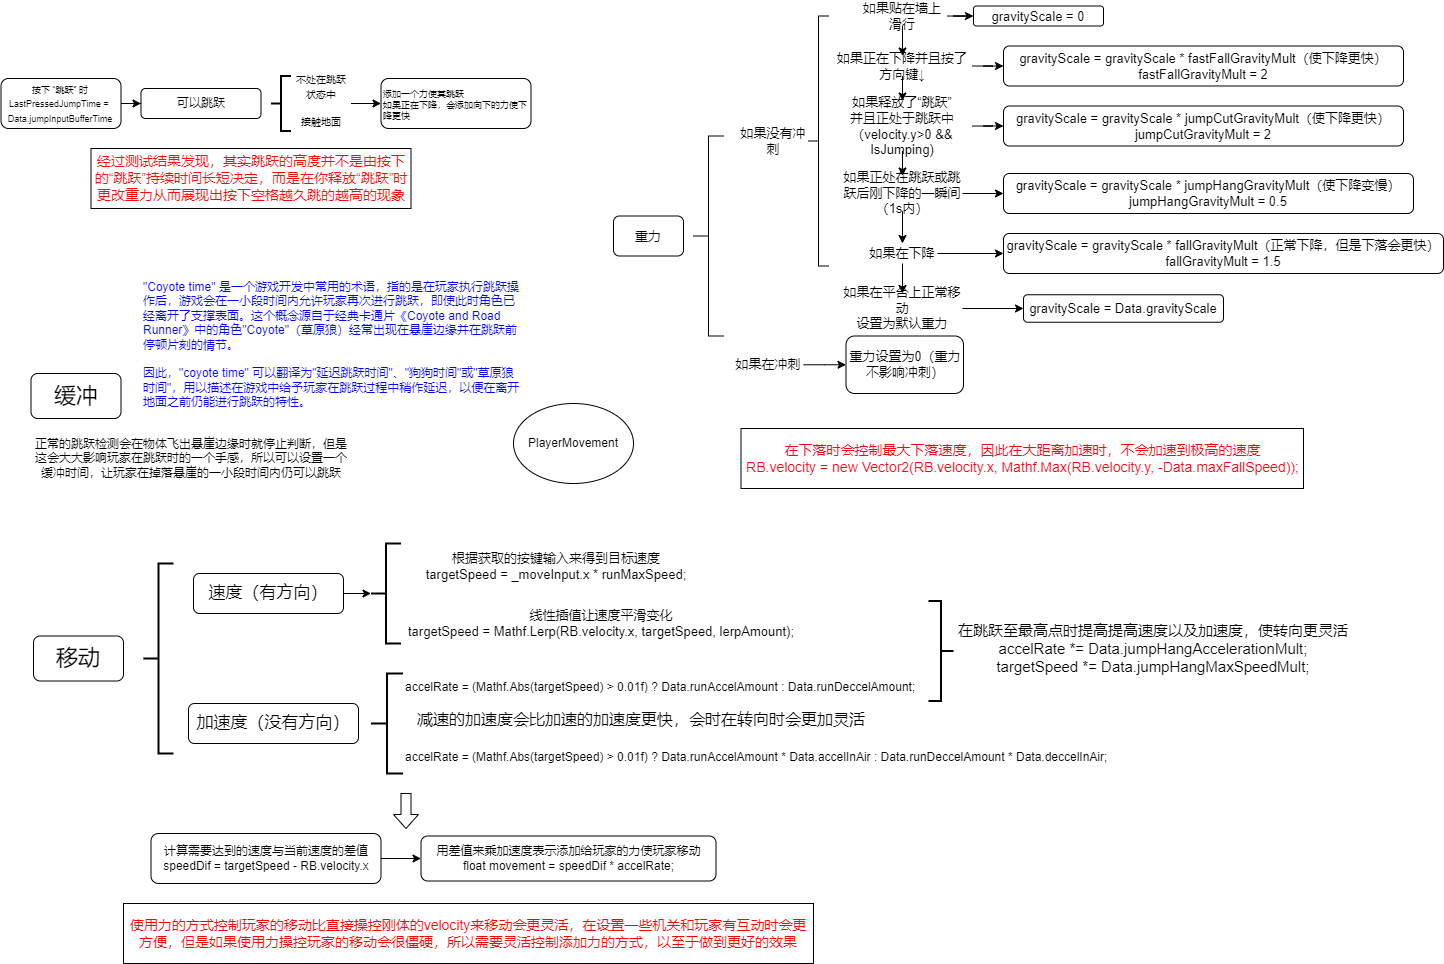

The diagram above was exported from draw.io. Its source (the exported page's mxGraphModel, read from the mxfile embedded in the PNG):
<mxGraphModel dx="1509" dy="2680" grid="1" gridSize="10" guides="1" tooltips="1" connect="1" arrows="1" fold="1" page="1" pageScale="1" pageWidth="1800" pageHeight="1800" math="0" shadow="0">
  <root>
    <mxCell id="0" />
    <mxCell id="1" parent="0" />
    <mxCell id="EYlVY_JouzwVkIWxApis-1" value="PlayerMovement" style="ellipse;whiteSpace=wrap;html=1;" parent="1" vertex="1">
      <mxGeometry x="1750" y="-40" width="120" height="80" as="geometry" />
    </mxCell>
    <mxCell id="zCzsBqM02ZfoCLKbF_8U-13" style="edgeStyle=orthogonalEdgeStyle;rounded=0;orthogonalLoop=1;jettySize=auto;html=1;entryX=0;entryY=0.5;entryDx=0;entryDy=0;" parent="1" source="EYlVY_JouzwVkIWxApis-2" target="zCzsBqM02ZfoCLKbF_8U-12" edge="1">
      <mxGeometry relative="1" as="geometry" />
    </mxCell>
    <mxCell id="EYlVY_JouzwVkIWxApis-2" value="&lt;font style=&quot;font-size: 9px;&quot;&gt;按下 “跳跃” 时&lt;br&gt;LastPressedJumpTime =&amp;nbsp; Data.jumpInputBufferTime&lt;/font&gt;" style="rounded=1;whiteSpace=wrap;html=1;" parent="1" vertex="1">
      <mxGeometry x="1237.5" y="-365" width="120" height="50" as="geometry" />
    </mxCell>
    <mxCell id="EYlVY_JouzwVkIWxApis-6" value="&lt;font style=&quot;font-size: 9px;&quot;&gt;添加一个力使其跳跃&lt;br&gt;&lt;div style=&quot;&quot;&gt;&lt;span style=&quot;background-color: initial;&quot;&gt;如果正在下降，会添加向下的力使下降更快&lt;/span&gt;&lt;/div&gt;&lt;/font&gt;" style="rounded=1;whiteSpace=wrap;html=1;align=left;" parent="1" vertex="1">
      <mxGeometry x="1617.5" y="-365" width="150" height="50" as="geometry" />
    </mxCell>
    <mxCell id="zCzsBqM02ZfoCLKbF_8U-28" style="edgeStyle=orthogonalEdgeStyle;rounded=0;orthogonalLoop=1;jettySize=auto;html=1;entryX=0;entryY=0.5;entryDx=0;entryDy=0;" parent="1" target="EYlVY_JouzwVkIWxApis-6" edge="1">
      <mxGeometry relative="1" as="geometry">
        <mxPoint x="1587.5" y="-340" as="sourcePoint" />
      </mxGeometry>
    </mxCell>
    <mxCell id="zCzsBqM02ZfoCLKbF_8U-5" value="" style="strokeWidth=2;html=1;shape=mxgraph.flowchart.annotation_2;align=left;labelPosition=right;pointerEvents=1;" parent="1" vertex="1">
      <mxGeometry x="1507.5" y="-367.5" width="20" height="55" as="geometry" />
    </mxCell>
    <mxCell id="zCzsBqM02ZfoCLKbF_8U-7" value="&lt;font style=&quot;font-size: 10px;&quot;&gt;不处在跳跃状态中&lt;/font&gt;" style="text;html=1;strokeColor=none;fillColor=none;align=center;verticalAlign=middle;whiteSpace=wrap;rounded=0;" parent="1" vertex="1">
      <mxGeometry x="1527.5" y="-367.5" width="60" height="20" as="geometry" />
    </mxCell>
    <mxCell id="zCzsBqM02ZfoCLKbF_8U-8" value="&lt;font style=&quot;font-size: 10px;&quot;&gt;接触地面&lt;/font&gt;" style="text;html=1;strokeColor=none;fillColor=none;align=center;verticalAlign=middle;whiteSpace=wrap;rounded=0;" parent="1" vertex="1">
      <mxGeometry x="1527.5" y="-332.5" width="60" height="20" as="geometry" />
    </mxCell>
    <mxCell id="zCzsBqM02ZfoCLKbF_8U-12" value="可以跳跃" style="rounded=1;whiteSpace=wrap;html=1;" parent="1" vertex="1">
      <mxGeometry x="1377.5" y="-355" width="120" height="30" as="geometry" />
    </mxCell>
    <mxCell id="zCzsBqM02ZfoCLKbF_8U-16" value="&lt;font style=&quot;font-size: 14px;&quot; color=&quot;#ff0808&quot;&gt;经过测试结果发现，其实跳跃的高度并不是由按下的“跳跃”持续时间长短决定，而是在你释放“跳跃”时更改重力从而展现出按下空格越久跳的越高的现象&lt;/font&gt;" style="rounded=0;whiteSpace=wrap;html=1;" parent="1" vertex="1">
      <mxGeometry x="1327.5" y="-295" width="320" height="60" as="geometry" />
    </mxCell>
    <mxCell id="zCzsBqM02ZfoCLKbF_8U-21" value="&lt;font style=&quot;font-size: 13px;&quot;&gt;重力&lt;/font&gt;" style="rounded=1;whiteSpace=wrap;html=1;strokeWidth=1;fontSize=13;" parent="1" vertex="1">
      <mxGeometry x="1850" y="-227.5" width="70" height="40" as="geometry" />
    </mxCell>
    <mxCell id="zCzsBqM02ZfoCLKbF_8U-22" value="" style="strokeWidth=1;html=1;shape=mxgraph.flowchart.annotation_2;align=left;labelPosition=right;pointerEvents=1;fontSize=13;" parent="1" vertex="1">
      <mxGeometry x="1930" y="-307.5" width="30" height="200" as="geometry" />
    </mxCell>
    <mxCell id="zCzsBqM02ZfoCLKbF_8U-23" value="&lt;font style=&quot;font-size: 13px;&quot;&gt;如果没有冲刺&lt;/font&gt;" style="text;html=1;strokeColor=none;fillColor=none;align=center;verticalAlign=middle;whiteSpace=wrap;rounded=0;strokeWidth=1;fontSize=13;" parent="1" vertex="1">
      <mxGeometry x="1975" y="-312.5" width="70" height="20" as="geometry" />
    </mxCell>
    <mxCell id="zCzsBqM02ZfoCLKbF_8U-27" style="edgeStyle=orthogonalEdgeStyle;rounded=0;orthogonalLoop=1;jettySize=auto;html=1;strokeWidth=1;fontSize=13;" parent="1" source="zCzsBqM02ZfoCLKbF_8U-24" target="zCzsBqM02ZfoCLKbF_8U-25" edge="1">
      <mxGeometry relative="1" as="geometry" />
    </mxCell>
    <mxCell id="zCzsBqM02ZfoCLKbF_8U-24" value="&lt;font style=&quot;font-size: 13px;&quot;&gt;如果在冲刺&lt;/font&gt;" style="text;html=1;strokeColor=none;fillColor=none;align=center;verticalAlign=middle;whiteSpace=wrap;rounded=0;strokeWidth=1;fontSize=13;" parent="1" vertex="1">
      <mxGeometry x="1970" y="-88.75" width="70" height="20" as="geometry" />
    </mxCell>
    <mxCell id="zCzsBqM02ZfoCLKbF_8U-25" value="&lt;font style=&quot;font-size: 13px;&quot;&gt;重力设置为0（重力不影响冲刺）&lt;/font&gt;" style="rounded=1;whiteSpace=wrap;html=1;strokeWidth=1;fontSize=13;" parent="1" vertex="1">
      <mxGeometry x="2082.5" y="-107.5" width="117.5" height="57.5" as="geometry" />
    </mxCell>
    <mxCell id="zCzsBqM02ZfoCLKbF_8U-29" value="" style="strokeWidth=1;html=1;shape=mxgraph.flowchart.annotation_2;align=left;labelPosition=right;pointerEvents=1;fontSize=13;" parent="1" vertex="1">
      <mxGeometry x="2045" y="-427.5" width="20" height="250" as="geometry" />
    </mxCell>
    <mxCell id="zCzsBqM02ZfoCLKbF_8U-38" style="edgeStyle=orthogonalEdgeStyle;rounded=0;orthogonalLoop=1;jettySize=auto;html=1;strokeWidth=1;fontSize=13;" parent="1" source="zCzsBqM02ZfoCLKbF_8U-33" target="zCzsBqM02ZfoCLKbF_8U-35" edge="1">
      <mxGeometry relative="1" as="geometry" />
    </mxCell>
    <mxCell id="zCzsBqM02ZfoCLKbF_8U-61" style="edgeStyle=orthogonalEdgeStyle;rounded=0;orthogonalLoop=1;jettySize=auto;html=1;entryX=0.5;entryY=0;entryDx=0;entryDy=0;strokeWidth=1;fontSize=13;" parent="1" source="zCzsBqM02ZfoCLKbF_8U-33" target="zCzsBqM02ZfoCLKbF_8U-39" edge="1">
      <mxGeometry relative="1" as="geometry" />
    </mxCell>
    <mxCell id="zCzsBqM02ZfoCLKbF_8U-33" value="&lt;font style=&quot;font-size: 13px;&quot;&gt;如果贴在墙上滑行&lt;/font&gt;" style="text;html=1;strokeColor=none;fillColor=none;align=center;verticalAlign=middle;whiteSpace=wrap;rounded=0;strokeWidth=1;fontSize=13;" parent="1" vertex="1">
      <mxGeometry x="2094" y="-437.5" width="90" height="20" as="geometry" />
    </mxCell>
    <mxCell id="zCzsBqM02ZfoCLKbF_8U-35" value="&lt;font style=&quot;font-size: 13px;&quot;&gt;gravityScale = 0&lt;/font&gt;" style="rounded=1;whiteSpace=wrap;html=1;strokeWidth=1;fontSize=13;" parent="1" vertex="1">
      <mxGeometry x="2210" y="-437.5" width="130" height="20" as="geometry" />
    </mxCell>
    <mxCell id="zCzsBqM02ZfoCLKbF_8U-41" style="edgeStyle=orthogonalEdgeStyle;rounded=0;orthogonalLoop=1;jettySize=auto;html=1;entryX=0;entryY=0.5;entryDx=0;entryDy=0;strokeWidth=1;fontSize=13;" parent="1" source="zCzsBqM02ZfoCLKbF_8U-39" target="zCzsBqM02ZfoCLKbF_8U-40" edge="1">
      <mxGeometry relative="1" as="geometry" />
    </mxCell>
    <mxCell id="zCzsBqM02ZfoCLKbF_8U-48" style="edgeStyle=orthogonalEdgeStyle;rounded=0;orthogonalLoop=1;jettySize=auto;html=1;strokeWidth=1;fontSize=13;" parent="1" source="zCzsBqM02ZfoCLKbF_8U-39" target="zCzsBqM02ZfoCLKbF_8U-43" edge="1">
      <mxGeometry relative="1" as="geometry" />
    </mxCell>
    <mxCell id="zCzsBqM02ZfoCLKbF_8U-39" value="&lt;span style=&quot;font-size: 13px;&quot;&gt;如果正在下降并且按了方向键↓&lt;/span&gt;" style="text;html=1;strokeColor=none;fillColor=none;align=center;verticalAlign=middle;whiteSpace=wrap;rounded=0;strokeWidth=1;fontSize=13;" parent="1" vertex="1">
      <mxGeometry x="2069" y="-387.5" width="140" height="20" as="geometry" />
    </mxCell>
    <mxCell id="zCzsBqM02ZfoCLKbF_8U-40" value="&lt;font style=&quot;font-size: 13px;&quot;&gt;gravityScale = gravityScale * fastFallGravityMult（使下降更快）&lt;br style=&quot;font-size: 13px;&quot;&gt;fastFallGravityMult = 2&lt;br style=&quot;font-size: 13px;&quot;&gt;&lt;/font&gt;" style="rounded=1;whiteSpace=wrap;html=1;strokeWidth=1;fontSize=13;" parent="1" vertex="1">
      <mxGeometry x="2240" y="-397.5" width="400" height="40" as="geometry" />
    </mxCell>
    <mxCell id="zCzsBqM02ZfoCLKbF_8U-47" style="edgeStyle=orthogonalEdgeStyle;rounded=0;orthogonalLoop=1;jettySize=auto;html=1;entryX=0;entryY=0.5;entryDx=0;entryDy=0;strokeWidth=1;fontSize=13;" parent="1" source="zCzsBqM02ZfoCLKbF_8U-43" target="zCzsBqM02ZfoCLKbF_8U-46" edge="1">
      <mxGeometry relative="1" as="geometry" />
    </mxCell>
    <mxCell id="zCzsBqM02ZfoCLKbF_8U-63" style="edgeStyle=orthogonalEdgeStyle;rounded=0;orthogonalLoop=1;jettySize=auto;html=1;exitX=0.5;exitY=1;exitDx=0;exitDy=0;strokeWidth=1;fontSize=13;" parent="1" source="zCzsBqM02ZfoCLKbF_8U-43" target="zCzsBqM02ZfoCLKbF_8U-53" edge="1">
      <mxGeometry relative="1" as="geometry" />
    </mxCell>
    <mxCell id="zCzsBqM02ZfoCLKbF_8U-43" value="&lt;span style=&quot;font-size: 13px;&quot;&gt;如果释放了“跳跃”&lt;br style=&quot;font-size: 13px;&quot;&gt;并且正处于跳跃中&lt;br style=&quot;font-size: 13px;&quot;&gt;（velocity.y&amp;gt;0 &amp;amp;&amp;amp; IsJumping)&lt;br style=&quot;font-size: 13px;&quot;&gt;&lt;/span&gt;" style="text;html=1;strokeColor=none;fillColor=none;align=center;verticalAlign=middle;whiteSpace=wrap;rounded=0;strokeWidth=1;fontSize=13;" parent="1" vertex="1">
      <mxGeometry x="2069" y="-342.5" width="140" height="50" as="geometry" />
    </mxCell>
    <mxCell id="zCzsBqM02ZfoCLKbF_8U-46" value="&lt;font style=&quot;font-size: 13px;&quot;&gt;gravityScale = gravityScale * jumpCutGravityMult（使下降更快）&lt;br style=&quot;font-size: 13px;&quot;&gt;jumpCutGravityMult = 2&lt;br style=&quot;font-size: 13px;&quot;&gt;&lt;/font&gt;" style="rounded=1;whiteSpace=wrap;html=1;strokeWidth=1;fontSize=13;" parent="1" vertex="1">
      <mxGeometry x="2240" y="-337.5" width="400" height="40" as="geometry" />
    </mxCell>
    <mxCell id="zCzsBqM02ZfoCLKbF_8U-49" value="&lt;font style=&quot;font-size: 14px;&quot; color=&quot;#ff0011&quot;&gt;在下落时会控制最大下落速度，因此在大距离加速时，不会加速到极高的速度&lt;br&gt;RB.velocity = new Vector2(RB.velocity.x, Mathf.Max(RB.velocity.y, -Data.maxFallSpeed));&lt;/font&gt;" style="rounded=0;whiteSpace=wrap;html=1;" parent="1" vertex="1">
      <mxGeometry x="1977.5" y="-15" width="562.5" height="60" as="geometry" />
    </mxCell>
    <mxCell id="zCzsBqM02ZfoCLKbF_8U-52" style="edgeStyle=orthogonalEdgeStyle;rounded=0;orthogonalLoop=1;jettySize=auto;html=1;entryX=0;entryY=0.5;entryDx=0;entryDy=0;strokeWidth=1;fontSize=13;" parent="1" source="zCzsBqM02ZfoCLKbF_8U-50" target="zCzsBqM02ZfoCLKbF_8U-51" edge="1">
      <mxGeometry relative="1" as="geometry" />
    </mxCell>
    <mxCell id="zCzsBqM02ZfoCLKbF_8U-50" value="&lt;span style=&quot;font-size: 13px;&quot;&gt;如果在平台上正常移动&lt;br style=&quot;font-size: 13px;&quot;&gt;设置为默认重力&lt;br style=&quot;font-size: 13px;&quot;&gt;&lt;/span&gt;" style="text;html=1;strokeColor=none;fillColor=none;align=center;verticalAlign=middle;whiteSpace=wrap;rounded=0;strokeWidth=1;fontSize=13;" parent="1" vertex="1">
      <mxGeometry x="2079" y="-150" width="120" height="30" as="geometry" />
    </mxCell>
    <mxCell id="zCzsBqM02ZfoCLKbF_8U-51" value="&lt;font style=&quot;font-size: 13px;&quot;&gt;gravityScale = Data.gravityScale&lt;/font&gt;" style="rounded=1;whiteSpace=wrap;html=1;strokeWidth=1;fontSize=13;" parent="1" vertex="1">
      <mxGeometry x="2260" y="-148.75" width="200" height="27.5" as="geometry" />
    </mxCell>
    <mxCell id="zCzsBqM02ZfoCLKbF_8U-59" style="edgeStyle=orthogonalEdgeStyle;rounded=0;orthogonalLoop=1;jettySize=auto;html=1;entryX=0;entryY=0.5;entryDx=0;entryDy=0;strokeWidth=1;fontSize=13;" parent="1" source="zCzsBqM02ZfoCLKbF_8U-53" target="zCzsBqM02ZfoCLKbF_8U-58" edge="1">
      <mxGeometry relative="1" as="geometry" />
    </mxCell>
    <mxCell id="zCzsBqM02ZfoCLKbF_8U-62" style="edgeStyle=orthogonalEdgeStyle;rounded=0;orthogonalLoop=1;jettySize=auto;html=1;exitX=0.5;exitY=1;exitDx=0;exitDy=0;strokeWidth=1;fontSize=13;" parent="1" source="zCzsBqM02ZfoCLKbF_8U-53" target="zCzsBqM02ZfoCLKbF_8U-60" edge="1">
      <mxGeometry relative="1" as="geometry" />
    </mxCell>
    <mxCell id="zCzsBqM02ZfoCLKbF_8U-53" value="&lt;font style=&quot;font-size: 13px;&quot;&gt;如果正处在跳跃或跳跃后刚下降的一瞬间（1s内）&lt;br style=&quot;font-size: 13px;&quot;&gt;&lt;/font&gt;" style="text;html=1;strokeColor=none;fillColor=none;align=center;verticalAlign=middle;whiteSpace=wrap;rounded=0;strokeWidth=1;fontSize=13;" parent="1" vertex="1">
      <mxGeometry x="2079" y="-267.5" width="120" height="35" as="geometry" />
    </mxCell>
    <mxCell id="zCzsBqM02ZfoCLKbF_8U-58" value="&lt;font style=&quot;font-size: 13px;&quot;&gt;gravityScale = gravityScale * jumpHangGravityMult（使下降变慢）&lt;br style=&quot;font-size: 13px;&quot;&gt;jumpHangGravityMult = 0.5&lt;br style=&quot;font-size: 13px;&quot;&gt;&lt;/font&gt;" style="rounded=1;whiteSpace=wrap;html=1;strokeWidth=1;fontSize=13;" parent="1" vertex="1">
      <mxGeometry x="2240" y="-270" width="410" height="40" as="geometry" />
    </mxCell>
    <mxCell id="zCzsBqM02ZfoCLKbF_8U-65" style="edgeStyle=orthogonalEdgeStyle;rounded=0;orthogonalLoop=1;jettySize=auto;html=1;entryX=0.5;entryY=0;entryDx=0;entryDy=0;strokeWidth=1;fontSize=13;" parent="1" source="zCzsBqM02ZfoCLKbF_8U-60" target="zCzsBqM02ZfoCLKbF_8U-50" edge="1">
      <mxGeometry relative="1" as="geometry" />
    </mxCell>
    <mxCell id="wEeAZx2eEvkFqNymNQKt-2" style="edgeStyle=orthogonalEdgeStyle;rounded=0;orthogonalLoop=1;jettySize=auto;html=1;entryX=0;entryY=0.5;entryDx=0;entryDy=0;" edge="1" parent="1" source="zCzsBqM02ZfoCLKbF_8U-60" target="zCzsBqM02ZfoCLKbF_8U-64">
      <mxGeometry relative="1" as="geometry" />
    </mxCell>
    <mxCell id="zCzsBqM02ZfoCLKbF_8U-60" value="&lt;font style=&quot;font-size: 13px;&quot;&gt;如果在下降&lt;br style=&quot;font-size: 13px;&quot;&gt;&lt;/font&gt;" style="text;html=1;strokeColor=none;fillColor=none;align=center;verticalAlign=middle;whiteSpace=wrap;rounded=0;strokeWidth=1;fontSize=13;" parent="1" vertex="1">
      <mxGeometry x="2104" y="-200" width="70" height="20" as="geometry" />
    </mxCell>
    <mxCell id="zCzsBqM02ZfoCLKbF_8U-64" value="&lt;font style=&quot;font-size: 13px;&quot;&gt;gravityScale = gravityScale * fallGravityMult（正常下降，但是下落会更快）&lt;br style=&quot;font-size: 13px;&quot;&gt;fallGravityMult = 1.5&lt;br style=&quot;font-size: 13px;&quot;&gt;&lt;/font&gt;" style="rounded=1;whiteSpace=wrap;html=1;strokeWidth=1;fontSize=13;" parent="1" vertex="1">
      <mxGeometry x="2240" y="-210" width="440" height="40" as="geometry" />
    </mxCell>
    <mxCell id="3_X8eJhl-hVqTuJ5OU5M-3" value="&lt;font style=&quot;font-size: 22px;&quot;&gt;移动&lt;/font&gt;" style="rounded=1;whiteSpace=wrap;html=1;" parent="1" vertex="1">
      <mxGeometry x="1270" y="192.5" width="90" height="45" as="geometry" />
    </mxCell>
    <mxCell id="3_X8eJhl-hVqTuJ5OU5M-6" value="" style="strokeWidth=2;html=1;shape=mxgraph.flowchart.annotation_2;align=left;labelPosition=right;pointerEvents=1;" parent="1" vertex="1">
      <mxGeometry x="1380" y="120" width="30" height="190" as="geometry" />
    </mxCell>
    <mxCell id="3_X8eJhl-hVqTuJ5OU5M-7" value="&lt;span style=&quot;font-size: 17px;&quot;&gt;速度（有方向）&lt;/span&gt;" style="rounded=1;whiteSpace=wrap;html=1;" parent="1" vertex="1">
      <mxGeometry x="1430" y="130" width="150" height="40" as="geometry" />
    </mxCell>
    <mxCell id="3_X8eJhl-hVqTuJ5OU5M-8" value="&lt;span style=&quot;font-size: 17px;&quot;&gt;加速度（没有方向）&lt;/span&gt;" style="rounded=1;whiteSpace=wrap;html=1;" parent="1" vertex="1">
      <mxGeometry x="1425" y="260" width="170" height="40" as="geometry" />
    </mxCell>
    <mxCell id="3_X8eJhl-hVqTuJ5OU5M-9" value="&lt;font style=&quot;font-size: 13px;&quot;&gt;根据获取的按键输入来得到目标速度&lt;br&gt;targetSpeed = _moveInput.x * runMaxSpeed;&lt;/font&gt;" style="text;html=1;strokeColor=none;fillColor=none;align=center;verticalAlign=middle;whiteSpace=wrap;rounded=0;" parent="1" vertex="1">
      <mxGeometry x="1637.5" y="100" width="310.5" height="45" as="geometry" />
    </mxCell>
    <mxCell id="3_X8eJhl-hVqTuJ5OU5M-11" value="" style="strokeWidth=2;html=1;shape=mxgraph.flowchart.annotation_2;align=left;labelPosition=right;pointerEvents=1;" parent="1" vertex="1">
      <mxGeometry x="1607.5" y="100" width="30" height="100" as="geometry" />
    </mxCell>
    <mxCell id="3_X8eJhl-hVqTuJ5OU5M-12" style="edgeStyle=orthogonalEdgeStyle;rounded=0;orthogonalLoop=1;jettySize=auto;html=1;entryX=0;entryY=0.5;entryDx=0;entryDy=0;entryPerimeter=0;" parent="1" source="3_X8eJhl-hVqTuJ5OU5M-7" target="3_X8eJhl-hVqTuJ5OU5M-11" edge="1">
      <mxGeometry relative="1" as="geometry" />
    </mxCell>
    <mxCell id="3_X8eJhl-hVqTuJ5OU5M-14" value="&lt;font style=&quot;font-size: 13px;&quot;&gt;线性插值让速度平滑变化&lt;br&gt;targetSpeed = Mathf.Lerp(RB.velocity.x, targetSpeed, lerpAmount);&lt;/font&gt;" style="text;html=1;strokeColor=none;fillColor=none;align=center;verticalAlign=middle;whiteSpace=wrap;rounded=0;" parent="1" vertex="1">
      <mxGeometry x="1642.5" y="160" width="390" height="40" as="geometry" />
    </mxCell>
    <mxCell id="3_X8eJhl-hVqTuJ5OU5M-15" value="" style="strokeWidth=2;html=1;shape=mxgraph.flowchart.annotation_2;align=left;labelPosition=right;pointerEvents=1;" parent="1" vertex="1">
      <mxGeometry x="1607.5" y="230" width="32" height="100" as="geometry" />
    </mxCell>
    <mxCell id="3_X8eJhl-hVqTuJ5OU5M-19" value="accelRate = (Mathf.Abs(targetSpeed) &gt; 0.01f) ? Data.runAccelAmount : Data.runDeccelAmount;" style="text;whiteSpace=wrap;" parent="1" vertex="1">
      <mxGeometry x="1639.5" y="230" width="560" height="40" as="geometry" />
    </mxCell>
    <mxCell id="3_X8eJhl-hVqTuJ5OU5M-21" value="accelRate = (Mathf.Abs(targetSpeed) &gt; 0.01f) ? Data.runAccelAmount * Data.accelInAir : Data.runDeccelAmount * Data.deccelInAir;" style="text;whiteSpace=wrap;" parent="1" vertex="1">
      <mxGeometry x="1639.5" y="300" width="715" height="30" as="geometry" />
    </mxCell>
    <mxCell id="3_X8eJhl-hVqTuJ5OU5M-22" value="减速的加速度会比加速的加速度更快，会时在转向时会更加灵活" style="text;whiteSpace=wrap;fontSize=16;" parent="1" vertex="1">
      <mxGeometry x="1652" y="260" width="460" height="30" as="geometry" />
    </mxCell>
    <mxCell id="3_X8eJhl-hVqTuJ5OU5M-27" value="" style="shape=singleArrow;whiteSpace=wrap;html=1;arrowWidth=0.4;arrowSize=0.4;rotation=90;" parent="1" vertex="1">
      <mxGeometry x="1625" y="355" width="35" height="25" as="geometry" />
    </mxCell>
    <mxCell id="3_X8eJhl-hVqTuJ5OU5M-30" value="" style="edgeStyle=orthogonalEdgeStyle;rounded=0;orthogonalLoop=1;jettySize=auto;html=1;" parent="1" source="3_X8eJhl-hVqTuJ5OU5M-28" target="3_X8eJhl-hVqTuJ5OU5M-29" edge="1">
      <mxGeometry relative="1" as="geometry" />
    </mxCell>
    <mxCell id="3_X8eJhl-hVqTuJ5OU5M-28" value="计算需要达到的速度与当前速度的差值&lt;br&gt;speedDif = targetSpeed - RB.velocity.x" style="rounded=1;whiteSpace=wrap;html=1;" parent="1" vertex="1">
      <mxGeometry x="1387.5" y="390" width="230" height="50" as="geometry" />
    </mxCell>
    <mxCell id="3_X8eJhl-hVqTuJ5OU5M-29" value="用差值来乘加速度表示添加给玩家的力使玩家移动&lt;br&gt;float movement = speedDif * accelRate;" style="whiteSpace=wrap;html=1;rounded=1;" parent="1" vertex="1">
      <mxGeometry x="1657.5" y="392.5" width="295" height="45" as="geometry" />
    </mxCell>
    <mxCell id="3_X8eJhl-hVqTuJ5OU5M-34" style="edgeStyle=orthogonalEdgeStyle;rounded=0;orthogonalLoop=1;jettySize=auto;html=1;exitX=1;exitY=0.5;exitDx=0;exitDy=0;exitPerimeter=0;" parent="1" source="3_X8eJhl-hVqTuJ5OU5M-27" target="3_X8eJhl-hVqTuJ5OU5M-27" edge="1">
      <mxGeometry relative="1" as="geometry" />
    </mxCell>
    <mxCell id="3_X8eJhl-hVqTuJ5OU5M-35" value="&lt;font style=&quot;font-size: 14px;&quot; color=&quot;#ff0000&quot;&gt;使用力的方式控制玩家的移动比直接操控刚体的velocity来移动会更灵活，在设置一些机关和玩家有互动时会更方便，但是如果使用力操控玩家的移动会很僵硬，所以需要灵活控制添加力的方式，以至于做到更好的效果&lt;/font&gt;" style="rounded=0;whiteSpace=wrap;html=1;" parent="1" vertex="1">
      <mxGeometry x="1360" y="460" width="690" height="60" as="geometry" />
    </mxCell>
    <mxCell id="3_X8eJhl-hVqTuJ5OU5M-40" value="&lt;font style=&quot;border-color: var(--border-color); font-size: 15px;&quot;&gt;在跳跃至最高点时提高提高速度以及加速度，使转向更灵活&lt;br style=&quot;border-color: var(--border-color);&quot;&gt;&lt;/font&gt;&lt;div style=&quot;border-color: var(--border-color); font-size: 15px;&quot;&gt;&lt;font style=&quot;border-color: var(--border-color);&quot;&gt;accelRate *= Data.jumpHangAccelerationMult;&lt;/font&gt;&lt;/div&gt;&lt;div style=&quot;border-color: var(--border-color); font-size: 15px;&quot;&gt;&lt;font style=&quot;border-color: var(--border-color);&quot;&gt;targetSpeed *= Data.jumpHangMaxSpeedMult;&lt;/font&gt;&lt;/div&gt;" style="text;html=1;strokeColor=none;fillColor=none;align=center;verticalAlign=middle;whiteSpace=wrap;rounded=0;" parent="1" vertex="1">
      <mxGeometry x="2184" y="157.5" width="412" height="95" as="geometry" />
    </mxCell>
    <mxCell id="3_X8eJhl-hVqTuJ5OU5M-41" value="" style="strokeWidth=2;html=1;shape=mxgraph.flowchart.annotation_2;align=left;labelPosition=right;pointerEvents=1;rotation=-180;" parent="1" vertex="1">
      <mxGeometry x="2165" y="157.5" width="25" height="100" as="geometry" />
    </mxCell>
    <mxCell id="3_X8eJhl-hVqTuJ5OU5M-44" value="&lt;font style=&quot;font-size: 22px;&quot;&gt;缓冲&lt;/font&gt;" style="rounded=1;whiteSpace=wrap;html=1;" parent="1" vertex="1">
      <mxGeometry x="1267.5" y="-70" width="90" height="45" as="geometry" />
    </mxCell>
    <mxCell id="3_X8eJhl-hVqTuJ5OU5M-45" value="正常的跳跃检测会在物体飞出悬崖边缘时就停止判断，但是这会大大影响玩家在跳跃时的一个手感，所以可以设置一个缓冲时间，让玩家在掉落悬崖的一小段时间内仍可以跳跃" style="text;html=1;strokeColor=none;fillColor=none;align=center;verticalAlign=middle;whiteSpace=wrap;rounded=0;" parent="1" vertex="1">
      <mxGeometry x="1267.5" y="-15" width="320" height="60" as="geometry" />
    </mxCell>
    <mxCell id="3_X8eJhl-hVqTuJ5OU5M-48" value="&quot;Coyote time&quot; 是一个游戏开发中常用的术语，指的是在玩家执行跳跃操作后，游戏会在一小段时间内允许玩家再次进行跳跃，即使此时角色已经离开了支撑表面。这个概念源自于经典卡通片《Coyote and Road Runner》中的角色&quot;Coyote&quot;（草原狼）经常出现在悬崖边缘并在跳跃前停顿片刻的情节。&#10;&#10;因此，&quot;coyote time&quot; 可以翻译为&quot;延迟跳跃时间&quot;、&quot;狗狗时间&quot;或&quot;草原狼时间&quot;，用以描述在游戏中给予玩家在跳跃过程中稍作延迟，以便在离开地面之前仍能进行跳跃的特性。" style="text;whiteSpace=wrap;fontColor=#0000FF;" parent="1" vertex="1">
      <mxGeometry x="1377.5" y="-170" width="380" height="140" as="geometry" />
    </mxCell>
  </root>
</mxGraphModel>